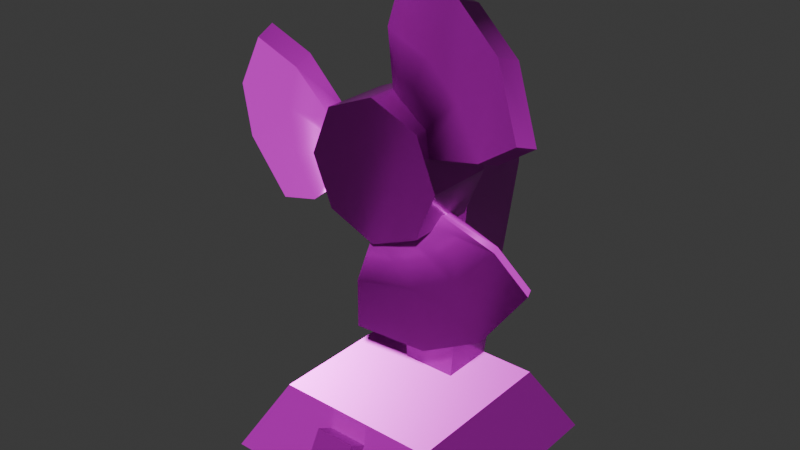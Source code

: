 # Source: desk-fan.blend  (saved by Blender 5.0.119; exported with 4.5.12 LTS)
import bpy
from mathutils import Matrix  # noqa: F401  (used for matrix-valued properties, if any)

bpy.ops.wm.read_factory_settings(use_empty=True)
scene = bpy.context.scene
scene.name = 'Scene'

# ---- collections
col_collection = bpy.data.collections.new('Collection'); scene.collection.children.link(col_collection)

# ---- images (referenced by path relative to the original .blend; pixels are not part of the script)
import os
ASSET_DIR = os.environ.get("B2B_ASSET_DIR", "")  # directory of the original .blend (textures are referenced by path, not embedded)
HERE = os.path.dirname(os.path.abspath(__file__))  # packed textures are extracted next to this script under _unpacked/

def load_image(name, relpath, width, height, colorspace="sRGB"):
    """Load a texture the original file referenced (path relative to the .blend, or extracted next to this script)."""
    p = next((c for c in (os.path.join(HERE, relpath), os.path.join(ASSET_DIR, relpath)) if relpath and os.path.exists(c)), "")
    if p:
        img = bpy.data.images.load(p, check_existing=True)
        img.name = name
    else:  # same state as the original file: an image datablock whose file is absent (Cycles renders it pink)
        img = bpy.data.images.new(name, width, height)
        img.source = "FILE"
        img.filepath = "//" + (relpath or name)
    img.colorspace_settings.name = colorspace
    return img
img_desk_fan_worm_001_height_png = load_image('desk-fan_WORM.001_Height.png', 'textures/desk-fan/desk-fan_WORM.001_Height.png', 1024, 1024, 'Non-Color')
img_desk_fan_worm_001_basecolor_png = load_image('desk-fan_WORM.001_BaseColor.png', 'textures/desk-fan/desk-fan_WORM.001_BaseColor.png', 1024, 1024, 'sRGB')
img_desk_fan_worm_001_metallic_png = load_image('desk-fan_WORM.001_Metallic.png', 'textures/desk-fan/desk-fan_WORM.001_Metallic.png', 1024, 1024, 'Non-Color')
img_desk_fan_worm_001_roughness_png = load_image('desk-fan_WORM.001_Roughness.png', 'textures/desk-fan/desk-fan_WORM.001_Roughness.png', 1024, 1024, 'Non-Color')
img_desk_fan_worm_001_normal_png = load_image('desk-fan_WORM.001_Normal.png', 'textures/desk-fan/desk-fan_WORM.001_Normal.png', 1024, 1024, 'Non-Color')

# ---- materials (node trees are filled in below, after node groups)
mat_worm_001 = bpy.data.materials.new('WORM.001')
mat_worm_001.use_backface_culling_lightprobe_volume = False
mat_worm_001.use_transparent_shadow = False

# ---- material node trees
mat_worm_001.use_nodes = True; mat_worm_001.node_tree.nodes.clear()
_N = mat_worm_001.node_tree.nodes; _L = mat_worm_001.node_tree.links
n0 = _N.new('ShaderNodeBsdfPrincipled'); n0.name = 'Principled BSDF'; n0.location = (10, 300)
n0.distribution = 'GGX'
n0.subsurface_method = 'RANDOM_WALK_SKIN'
n0.inputs[3].default_value = 1.45
n0.inputs[27].default_value = (0.0, 0.0, 0.0, 1.0)
n0.inputs[28].default_value = 1.0
n1 = _N.new('ShaderNodeOutputMaterial'); n1.name = 'Material Output'; n1.location = (300, 300)
n2 = _N.new('ShaderNodeTexImage'); n2.name = 'Image Texture'; n2.location = (84, -876)
n2.label = 'Displacement'
n2.image = img_desk_fan_worm_001_height_png
n3 = _N.new('ShaderNodeDisplacement'); n3.name = 'Displacement'; n3.location = (110, -400)
n4 = _N.new('ShaderNodeTexImage'); n4.name = 'Image Texture.001'; n4.location = (84, -36)
n4.label = 'Base Color'
n4.image = img_desk_fan_worm_001_basecolor_png
n5 = _N.new('ShaderNodeTexImage'); n5.name = 'Image Texture.002'; n5.location = (84, -316)
n5.label = 'Metallic'
n5.image = img_desk_fan_worm_001_metallic_png
n6 = _N.new('ShaderNodeTexImage'); n6.name = 'Image Texture.003'; n6.location = (84, -596)
n6.label = 'Roughness'
n6.image = img_desk_fan_worm_001_roughness_png
n7 = _N.new('ShaderNodeTexImage'); n7.name = 'Image Texture.004'; n7.location = (84, -1156)
n7.label = 'Normal'
n7.image = img_desk_fan_worm_001_normal_png
n8 = _N.new('ShaderNodeNormalMap'); n8.name = 'Normal Map'; n8.location = (-240, -620)
n9 = _N.new('ShaderNodeMapping'); n9.name = 'Mapping'; n9.location = (229, -36)
n10 = _N.new('NodeReroute'); n10.name = 'Reroute'; n10.location = (34, -706)
n10.width = 14
n10.socket_idname = 'NodeSocketVector'
n11 = _N.new('ShaderNodeTexCoord'); n11.name = 'Texture Coordinate'; n11.location = (29, -36)
n12 = _N.new('NodeFrame'); n12.name = 'Frame'; n12.location = (-1269, 336)
n12.label = 'Mapping'
n12.width = 398
n13 = _N.new('NodeFrame'); n13.name = 'Frame.001'; n13.location = (-624, 536)
n13.label = 'Textures'
n13.width = 353
n2.parent = n13
n4.parent = n13
n5.parent = n13
n6.parent = n13
n7.parent = n13
n9.parent = n12
n10.parent = n13
n11.parent = n12
_L.new(n0.outputs[0], n1.inputs[0])
_L.new(n2.outputs[0], n3.inputs[0])
_L.new(n3.outputs[0], n1.inputs[2])
_L.new(n4.outputs[0], n0.inputs[0])
_L.new(n5.outputs[0], n0.inputs[1])
_L.new(n6.outputs[0], n0.inputs[2])
_L.new(n7.outputs[0], n8.inputs[1])
_L.new(n8.outputs[0], n0.inputs[5])
_L.new(n10.outputs[0], n4.inputs[0])
_L.new(n10.outputs[0], n5.inputs[0])
_L.new(n10.outputs[0], n6.inputs[0])
_L.new(n10.outputs[0], n2.inputs[0])
_L.new(n10.outputs[0], n7.inputs[0])
_L.new(n9.outputs[0], n10.inputs[0])
_L.new(n11.outputs[2], n9.inputs[0])
n1.is_active_output = True

# ---- world
world_world = bpy.data.worlds.new('World'); scene.world = world_world
world_world.use_nodes = True; world_world.node_tree.nodes.clear()
_N = world_world.node_tree.nodes; _L = world_world.node_tree.links
n0 = _N.new('ShaderNodeOutputWorld'); n0.name = 'World Output'; n0.location = (200, 100)
n1 = _N.new('ShaderNodeBackground'); n1.name = 'Background'; n1.location = (-200, 100)
n1.inputs[0].default_value = (0.05088, 0.05088, 0.05088, 1.0)
_L.new(n1.outputs[0], n0.inputs[0])
n0.is_active_output = True
world_world.color = (0.05088, 0.05088, 0.05088)
world_world.sun_shadow_jitter_overblur = 0.0

# ---- meshes
me_desk_fan_lod_1 = bpy.data.meshes.new('Desk-Fan-LOD-1')
me_desk_fan_lod_1.from_pydata([(-0.175, -0.1633, -1.49e-08), (-0.04065, 0.05289, 0.1), (-0.175, 0.1867, -1.49e-08), (-0.04065, 0.1342, 0.1), (0.175, -0.1633, -1.49e-08), (0.04065, 0.05289, 0.1), (0.175, 0.1867, -1.49e-08), (0.04065, 0.1342, 0.1), (-0.1225, -0.1108, 0.1), (-0.1225, 0.1342, 0.1), (0.1225, 0.1342, 0.1), (0.1225, -0.1108, 0.1), (-0.05808, 0.05885, 0.4), (-0.05808, 0.175, 0.4), (0.05808, 0.175, 0.4), (0.05808, 0.05885, 0.4), (-0.05808, 0.05885, 0.5), (-0.05808, 0.175, 0.5), (0.05808, 0.175, 0.5), (0.05808, 0.05885, 0.5), (-0.05808, 0.03302, 0.5), (0.05808, 0.03302, 0.5), (-0.05808, 0.03302, 0.4), (0.05808, 0.03302, 0.4), (0.0, 0.03302, 0.55), (0.0, -0.06698, 0.55), (0.07071, 0.03302, 0.5207), (0.07071, -0.06698, 0.5207), (0.1, 0.03302, 0.45), (0.1, -0.06698, 0.45), (0.07071, 0.03302, 0.3793), (0.07071, -0.06698, 0.3793), (-8.742e-09, 0.03302, 0.35), (-8.742e-09, -0.06698, 0.35), (-0.07071, 0.03302, 0.3793), (-0.07071, -0.06698, 0.3793), (-0.1, 0.03302, 0.45), (-0.1, -0.06698, 0.45), (-0.07071, 0.03302, 0.5207), (-0.07071, -0.06698, 0.5207), (-0.02994, -0.1778, 0.03833), (-0.02994, -0.1487, 0.0907), (-0.02994, -0.1254, 0.009301), (-0.02994, -0.09636, 0.06167), (0.02994, -0.1778, 0.03833), (0.02994, -0.1487, 0.0907), (0.02994, -0.1254, 0.009301), (0.02994, -0.09636, 0.06167), (0.002769, -0.02742, 0.5389), (0.004872, -0.01531, 0.6904), (0.009563, -0.002817, 0.5341), (0.01562, 0.009301, 0.6829), (0.07583, -0.05751, 0.4877), (0.2136, -0.06962, 0.5441), (0.08262, -0.0329, 0.4829), (0.2243, -0.04502, 0.5366), (0.05827, -0.02287, 0.5), (0.03392, -0.01284, 0.5171), (0.1133, -0.008805, 0.6742), (0.1829, -0.02691, 0.6255), (0.02712, -0.03745, 0.5218), (0.05148, -0.04748, 0.5048), (0.1721, -0.05152, 0.633), (0.1025, -0.03341, 0.6818), (-0.01166, -0.02136, 0.6255), (-0.001074, 0.003242, 0.6181), (0.169, -0.03896, 0.4989), (0.1584, -0.06356, 0.5063), (0.1157, -0.0495, 0.5661), (0.05907, -0.03543, 0.6058), (0.06966, -0.01082, 0.5984), (0.1263, -0.02489, 0.5587), (-0.07838, -0.02742, 0.4079), (-0.2106, -0.01531, 0.334), (-0.07765, -0.002817, 0.4162), (-0.2095, 0.009301, 0.3471), (-0.07056, -0.05751, 0.4968), (-0.1883, -0.06962, 0.5879), (-0.06984, -0.0329, 0.5051), (-0.1872, -0.04502, 0.601), (-0.07244, -0.02287, 0.4755), (-0.07505, -0.01284, 0.4458), (-0.2508, -0.008805, 0.436), (-0.2434, -0.02691, 0.5206), (-0.07577, -0.03745, 0.4376), (-0.07317, -0.04748, 0.4672), (-0.2445, -0.05152, 0.5076), (-0.252, -0.03341, 0.4229), (-0.1462, -0.02136, 0.3521), (-0.145, 0.003242, 0.365), (-0.1268, -0.03896, 0.5719), (-0.128, -0.06356, 0.559), (-0.1584, -0.0495, 0.4922), (-0.1645, -0.03543, 0.4232), (-0.1634, -0.01082, 0.4361), (-0.1573, -0.02489, 0.5051), (0.07561, -0.02742, 0.4032), (0.2058, -0.01531, 0.3256), (0.06809, -0.002817, 0.3996), (0.1939, 0.009301, 0.32), (-0.005266, -0.05751, 0.3655), (-0.02525, -0.06962, 0.218), (-0.01279, -0.0329, 0.362), (-0.03715, -0.04502, 0.2124), (0.01417, -0.02287, 0.3745), (0.04113, -0.01284, 0.3871), (0.1375, -0.008805, 0.2398), (0.06053, -0.02691, 0.2039), (0.04865, -0.03745, 0.3906), (0.02169, -0.04748, 0.378), (0.07243, -0.05152, 0.2094), (0.1494, -0.03341, 0.2453), (0.1578, -0.02136, 0.3723), (0.1461, 0.003242, 0.3669), (-0.04211, -0.03896, 0.2792), (-0.03039, -0.06356, 0.2847), (0.04269, -0.0495, 0.2917), (0.1054, -0.03543, 0.3209), (0.09371, -0.01082, 0.3155), (0.03097, -0.02489, 0.2862)], [], [(0, 8, 9, 2), (2, 9, 10, 6), (6, 10, 11, 4), (4, 11, 8, 0), (2, 6, 4, 0), (1, 5, 15, 12), (8, 11, 10, 9), (7, 3, 13, 14), (18, 17, 16, 19), (14, 13, 17, 18), (5, 7, 14, 15), (15, 19, 21, 23), (19, 16, 20, 21), (16, 12, 22, 20), (12, 15, 23, 22), (12, 13, 3, 1), (16, 17, 13, 12), (19, 15, 14, 18), (24, 25, 27, 26), (26, 27, 29, 28), (28, 29, 31, 30), (30, 31, 33, 32), (32, 33, 35, 34), (34, 35, 37, 36), (27, 25, 33, 31), (36, 37, 39, 38), (38, 39, 25, 24), (29, 27, 31), (40, 41, 43, 42), (42, 43, 47, 46), (46, 47, 45, 44), (44, 45, 41, 40), (42, 46, 44, 40), (47, 43, 41, 45), (35, 33, 25, 39), (37, 35, 39), (28, 30, 26), (24, 26, 30, 32), (32, 34, 38, 24), (36, 38, 34), (64, 49, 51, 65), (71, 59, 55, 66), (66, 55, 53, 67), (69, 63, 49, 64), (56, 54, 52, 61), (58, 51, 49, 63), (55, 59, 62, 53), (59, 58, 63, 62), (50, 57, 60, 48), (57, 56, 61, 60), (67, 53, 62, 68), (68, 62, 63, 69), (65, 51, 58, 70), (70, 58, 59, 71), (57, 70, 71, 56), (50, 65, 70, 57), (61, 68, 69, 60), (52, 67, 68, 61), (60, 69, 64, 48), (54, 66, 67, 52), (56, 71, 66, 54), (48, 64, 65, 50), (88, 73, 75, 89), (95, 83, 79, 90), (90, 79, 77, 91), (93, 87, 73, 88), (80, 78, 76, 85), (82, 75, 73, 87), (79, 83, 86, 77), (83, 82, 87, 86), (74, 81, 84, 72), (81, 80, 85, 84), (91, 77, 86, 92), (92, 86, 87, 93), (89, 75, 82, 94), (94, 82, 83, 95), (81, 94, 95, 80), (74, 89, 94, 81), (85, 92, 93, 84), (76, 91, 92, 85), (84, 93, 88, 72), (78, 90, 91, 76), (80, 95, 90, 78), (72, 88, 89, 74), (112, 97, 99, 113), (119, 107, 103, 114), (114, 103, 101, 115), (117, 111, 97, 112), (104, 102, 100, 109), (106, 99, 97, 111), (103, 107, 110, 101), (107, 106, 111, 110), (98, 105, 108, 96), (105, 104, 109, 108), (115, 101, 110, 116), (116, 110, 111, 117), (113, 99, 106, 118), (118, 106, 107, 119), (105, 118, 119, 104), (98, 113, 118, 105), (109, 116, 117, 108), (100, 115, 116, 109), (108, 117, 112, 96), (102, 114, 115, 100), (104, 119, 114, 102), (96, 112, 113, 98)])
me_desk_fan_lod_1.polygons.foreach_set('use_smooth', [True] * 106)
_k = set([(0, 2), (0, 4), (0, 8), (1, 12), (2, 6), (2, 9), (3, 13), (4, 6), (4, 11), (5, 15), (6, 10), (7, 14), (8, 9), (8, 11), (9, 10), (10, 11), (12, 22), (13, 17), (14, 18), (15, 23), (16, 17), (16, 20), (17, 18), (18, 19), (19, 21), (20, 21), (20, 22), (21, 23), (22, 23), (24, 26), (24, 38), (25, 27), (25, 39), (26, 28), (27, 29), (28, 30), (29, 31), (30, 32), (31, 33), (32, 34), (33, 35), (34, 36), (35, 37), (36, 38), (37, 39), (40, 41), (40, 42), (40, 44), (41, 43), (41, 45), (42, 43), (42, 46), (43, 47), (44, 45), (44, 46), (45, 47), (46, 47), (48, 64), (49, 51), (49, 63), (49, 64), (50, 65), (51, 58), (51, 65), (52, 67), (53, 55), (53, 62), (53, 67), (54, 66), (55, 59), (55, 66), (58, 59), (62, 63), (72, 88), (73, 75), (73, 87), (73, 88), (74, 89), (75, 82), (75, 89), (76, 91), (77, 79), (77, 86), (77, 91), (78, 90), (79, 83), (79, 90), (82, 83), (86, 87), (96, 112), (97, 99), (97, 111), (97, 112), (98, 113), (99, 106), (99, 113), (100, 115), (101, 103), (101, 110), (101, 115), (102, 114), (103, 107), (103, 114), (106, 107), (110, 111)])
me_desk_fan_lod_1.attributes.new('sharp_edge', 'BOOLEAN', 'EDGE').data.foreach_set('value', [ (min(e.vertices), max(e.vertices)) in _k for e in me_desk_fan_lod_1.edges])
_uv = me_desk_fan_lod_1.uv_layers.new(name='UVMap')
_uv.uv.foreach_set('vector', [0.07771, 0.4857, 0.0002734, 0.4497, 0.0002734, 0.2817, 0.07771, 0.2457, 0.07771, 0.2457, 0.1137, 0.1683, 0.2817, 0.1683, 0.3177, 0.2457, 0.3177, 0.2457, 0.3951, 0.2817, 0.3951, 0.4497, 0.3177, 0.4857, 0.3177, 0.4857, 0.2817, 0.5631, 0.1137, 0.5631, 0.07771, 0.4857, 0.07771, 0.2457, 0.3177, 0.2457, 0.3177, 0.4857, 0.07771, 0.4857, 0.6128, 0.5637, 0.6685, 0.5637, 0.6805, 0.7694, 0.6008, 0.7694, 0.1137, 0.0002734, 0.2817, 0.0002733, 0.2817, 0.1683, 0.1137, 0.1683, 0.3368, 0.5637, 0.3926, 0.5637, 0.4045, 0.7713, 0.3249, 0.7713, 0.8323, 0.3344, 0.8323, 0.2548, 0.912, 0.2548, 0.912, 0.3344, 0.3249, 0.7713, 0.4045, 0.7713, 0.4045, 0.8398, 0.3249, 0.8398, 0.4187, 0.5637, 0.4744, 0.5637, 0.5024, 0.7697, 0.4228, 0.7697, 0.4228, 0.7697, 0.4228, 0.8383, 0.4051, 0.8383, 0.4051, 0.7697, 0.912, 0.3344, 0.912, 0.2548, 0.9297, 0.2548, 0.9297, 0.3344, 0.5826, 0.8383, 0.5826, 0.7697, 0.6003, 0.7697, 0.6003, 0.8383, 0.6008, 0.7694, 0.6805, 0.7694, 0.6805, 0.7871, 0.6008, 0.7871, 0.5826, 0.7697, 0.5029, 0.7697, 0.5309, 0.5637, 0.5867, 0.5637, 0.5826, 0.8383, 0.5029, 0.8383, 0.5029, 0.7697, 0.5826, 0.7697, 0.4228, 0.8383, 0.4228, 0.7697, 0.5024, 0.7697, 0.5024, 0.8383, 0.3243, 0.9835, 0.2558, 0.9835, 0.2558, 0.931, 0.3243, 0.931, 0.3243, 0.931, 0.2558, 0.931, 0.2558, 0.8785, 0.3243, 0.8785, 0.3243, 0.8785, 0.2558, 0.8785, 0.2558, 0.8261, 0.3243, 0.8261, 0.3243, 0.8261, 0.2558, 0.8261, 0.2558, 0.7736, 0.3243, 0.7736, 0.3243, 0.7736, 0.2558, 0.7736, 0.2558, 0.7211, 0.3243, 0.7211, 0.3243, 0.7211, 0.2558, 0.7211, 0.2558, 0.6686, 0.3243, 0.6686, 0.9219, 0.127, 0.8694, 0.127, 0.9219, 0.0002734, 0.959, 0.03738, 0.3243, 0.6686, 0.2558, 0.6686, 0.2558, 0.6161, 0.3243, 0.6161, 0.3243, 0.6161, 0.2558, 0.6161, 0.2558, 0.5637, 0.3243, 0.5637, 0.959, 0.08986, 0.9219, 0.127, 0.959, 0.03738, 0.8042, 0.6047, 0.8042, 0.6458, 0.7631, 0.6458, 0.7631, 0.6047, 0.7631, 0.6047, 0.7631, 0.6458, 0.7221, 0.6458, 0.7221, 0.6047, 0.7221, 0.6047, 0.7221, 0.6458, 0.681, 0.6458, 0.681, 0.6047, 0.7221, 0.7279, 0.7221, 0.6868, 0.7631, 0.6868, 0.7631, 0.7279, 0.7631, 0.6047, 0.7221, 0.6047, 0.7221, 0.5637, 0.7631, 0.5637, 0.7221, 0.6458, 0.7631, 0.6458, 0.7631, 0.6868, 0.7221, 0.6868, 0.8694, 0.0002734, 0.9219, 0.0002734, 0.8694, 0.127, 0.8323, 0.08986, 0.8323, 0.03738, 0.8694, 0.0002734, 0.8323, 0.08986, 0.8323, 0.1646, 0.8694, 0.1275, 0.8323, 0.2171, 0.8694, 0.2542, 0.8323, 0.2171, 0.8694, 0.1275, 0.9219, 0.1275, 0.9219, 0.1275, 0.959, 0.1646, 0.9219, 0.2542, 0.8694, 0.2542, 0.959, 0.2171, 0.9219, 0.2542, 0.959, 0.1646, 0.4476, 0.1888, 0.407, 0.2104, 0.3995, 0.1929, 0.4402, 0.1713, 0.5075, 0.05511, 0.4831, 0.0002734, 0.5514, 0.0002735, 0.558, 0.04589, 0.5897, 0.06665, 0.6304, 0.04502, 0.6378, 0.0626, 0.5972, 0.08415, 0.5298, 0.2003, 0.5542, 0.2552, 0.4859, 0.2552, 0.4794, 0.2096, 0.5237, 0.1147, 0.5425, 0.1042, 0.5512, 0.1197, 0.5324, 0.1302, 0.7569, 0.02695, 0.8243, 0.01614, 0.8318, 0.03372, 0.7643, 0.04453, 0.6304, 0.04502, 0.6978, 0.0342, 0.7053, 0.05178, 0.6378, 0.0626, 0.6978, 0.0342, 0.7569, 0.02695, 0.7643, 0.04453, 0.7053, 0.05178, 0.4861, 0.1358, 0.5049, 0.1252, 0.5136, 0.1408, 0.4948, 0.1513, 0.5049, 0.1252, 0.5237, 0.1147, 0.5324, 0.1302, 0.5136, 0.1408, 0.6062, 0.1384, 0.6416, 0.1677, 0.6061, 0.226, 0.5721, 0.1766, 0.5721, 0.1766, 0.6061, 0.226, 0.5542, 0.2552, 0.5298, 0.2003, 0.4311, 0.1171, 0.3957, 0.08771, 0.4312, 0.02941, 0.4653, 0.07884, 0.4653, 0.07884, 0.4312, 0.02941, 0.4831, 0.0002734, 0.5075, 0.05511, 0.5049, 0.1252, 0.4653, 0.07884, 0.5075, 0.05511, 0.5237, 0.1147, 0.4861, 0.1358, 0.4311, 0.1171, 0.4653, 0.07884, 0.5049, 0.1252, 0.5324, 0.1302, 0.5721, 0.1766, 0.5298, 0.2003, 0.5136, 0.1408, 0.5512, 0.1197, 0.6062, 0.1384, 0.5721, 0.1766, 0.5324, 0.1302, 0.5136, 0.1408, 0.5298, 0.2003, 0.4794, 0.2096, 0.4948, 0.1513, 0.5425, 0.1042, 0.5897, 0.06665, 0.5972, 0.08415, 0.5512, 0.1197, 0.5237, 0.1147, 0.5075, 0.05511, 0.558, 0.04589, 0.5425, 0.1042, 0.4948, 0.1513, 0.4476, 0.1888, 0.4402, 0.1713, 0.4861, 0.1358, 0.6378, 0.4443, 0.5971, 0.4659, 0.5896, 0.4483, 0.6303, 0.4268, 0.6977, 0.3106, 0.6733, 0.2557, 0.7416, 0.2557, 0.7481, 0.3013, 0.7798, 0.3221, 0.8205, 0.3005, 0.828, 0.3181, 0.7873, 0.3396, 0.72, 0.4558, 0.7443, 0.5106, 0.676, 0.5106, 0.6695, 0.465, 0.7138, 0.3701, 0.7326, 0.3596, 0.7413, 0.3752, 0.7226, 0.3857, 0.5222, 0.4591, 0.5896, 0.4483, 0.5971, 0.4659, 0.5297, 0.4767, 0.3957, 0.4772, 0.4631, 0.4664, 0.4706, 0.4839, 0.4032, 0.4947, 0.4631, 0.4664, 0.5222, 0.4591, 0.5297, 0.4767, 0.4706, 0.4839, 0.6763, 0.3912, 0.6951, 0.3807, 0.7038, 0.3962, 0.685, 0.4067, 0.6951, 0.3807, 0.7138, 0.3701, 0.7226, 0.3857, 0.7038, 0.3962, 0.7964, 0.3938, 0.8318, 0.4232, 0.7962, 0.4815, 0.7622, 0.4321, 0.7622, 0.4321, 0.7962, 0.4815, 0.7443, 0.5106, 0.72, 0.4558, 0.6212, 0.3725, 0.5858, 0.3432, 0.6214, 0.2849, 0.6554, 0.3343, 0.6554, 0.3343, 0.6214, 0.2849, 0.6733, 0.2557, 0.6977, 0.3106, 0.6951, 0.3807, 0.6554, 0.3343, 0.6977, 0.3106, 0.7138, 0.3701, 0.6763, 0.3912, 0.6212, 0.3725, 0.6554, 0.3343, 0.6951, 0.3807, 0.7226, 0.3857, 0.7622, 0.4321, 0.72, 0.4558, 0.7038, 0.3962, 0.7413, 0.3752, 0.7964, 0.3938, 0.7622, 0.4321, 0.7226, 0.3857, 0.7038, 0.3962, 0.72, 0.4558, 0.6695, 0.465, 0.685, 0.4067, 0.7326, 0.3596, 0.7798, 0.3221, 0.7873, 0.3396, 0.7413, 0.3752, 0.7138, 0.3701, 0.6977, 0.3106, 0.7481, 0.3013, 0.7326, 0.3596, 0.685, 0.4067, 0.6378, 0.4443, 0.6303, 0.4268, 0.6763, 0.3912, 0.1888, 0.7577, 0.2104, 0.7984, 0.1928, 0.8058, 0.1713, 0.7652, 0.05512, 0.6978, 0.0002884, 0.7222, 0.0002734, 0.6539, 0.04588, 0.6474, 0.06664, 0.6157, 0.045, 0.575, 0.06258, 0.5675, 0.08414, 0.6082, 0.2004, 0.6755, 0.2552, 0.6511, 0.2552, 0.7195, 0.2096, 0.726, 0.1147, 0.6816, 0.1042, 0.6628, 0.1197, 0.6541, 0.1302, 0.6729, 0.2036, 0.8733, 0.1928, 0.8058, 0.2104, 0.7984, 0.2211, 0.8658, 0.2215, 0.9997, 0.2108, 0.9323, 0.2284, 0.9248, 0.2391, 0.9923, 0.2108, 0.9323, 0.2036, 0.8733, 0.2211, 0.8658, 0.2284, 0.9248, 0.1358, 0.7192, 0.1252, 0.7004, 0.1408, 0.6917, 0.1513, 0.7105, 0.1252, 0.7004, 0.1147, 0.6816, 0.1302, 0.6729, 0.1408, 0.6917, 0.1384, 0.5991, 0.1677, 0.5637, 0.2261, 0.5992, 0.1766, 0.6333, 0.1766, 0.6333, 0.2261, 0.5992, 0.2552, 0.6511, 0.2004, 0.6755, 0.1171, 0.7742, 0.08774, 0.8096, 0.02944, 0.7741, 0.07886, 0.7401, 0.07886, 0.7401, 0.02944, 0.7741, 0.0002884, 0.7222, 0.05512, 0.6978, 0.1252, 0.7004, 0.07886, 0.7401, 0.05512, 0.6978, 0.1147, 0.6816, 0.1358, 0.7192, 0.1171, 0.7742, 0.07886, 0.7401, 0.1252, 0.7004, 0.1302, 0.6729, 0.1766, 0.6333, 0.2004, 0.6755, 0.1408, 0.6917, 0.1197, 0.6541, 0.1384, 0.5991, 0.1766, 0.6333, 0.1302, 0.6729, 0.1408, 0.6917, 0.2004, 0.6755, 0.2096, 0.726, 0.1513, 0.7105, 0.1042, 0.6628, 0.06664, 0.6157, 0.08414, 0.6082, 0.1197, 0.6541, 0.1147, 0.6816, 0.05512, 0.6978, 0.04588, 0.6474, 0.1042, 0.6628, 0.1513, 0.7105, 0.1888, 0.7577, 0.1713, 0.7652, 0.1358, 0.7192])
me_desk_fan_lod_1.materials.append(mat_worm_001)
me_desk_fan_lod_1.update()

# ---- objects
ob_desk_fan_lod_1 = bpy.data.objects.new('Desk-Fan-LOD-1', me_desk_fan_lod_1)

# ---- transforms, parenting, visibility, modifiers, constraints
ob_desk_fan_lod_1.location = (0.0, 0.0, 0.0)

# ---- collection membership
col_collection.objects.link(ob_desk_fan_lod_1)

# ---- scene / render settings (as saved in the file)
scene.frame_start = 1; scene.frame_end = 250; scene.frame_set(1)
scene.render.engine = 'BLENDER_EEVEE_NEXT'
scene.render.bake_bias = 0.0
scene.render.bake_samples = 0
scene.cycles.sampling_pattern = 'TABULATED_SOBOL'
scene.eevee.use_volume_custom_range = False
bpy.context.view_layer.update()

# ---- added for rendering (the .blend has no active camera and no usable light): camera, sun
cam_auto = bpy.data.cameras.new('AutoCamera')
cam_auto.lens = 50.0
cam_auto.sensor_width = 36.0
cam_auto.clip_end = 1000.0
ob_auto_camera = bpy.data.objects.new('AutoCamera', cam_auto)
scene.collection.objects.link(ob_auto_camera)
ob_auto_camera.location = (0.832321, -1.01091, 1.02213)
ob_auto_camera.rotation_euler = (1.09748, -7.21219e-08, 0.694738)
scene.camera = ob_auto_camera
light_auto_sun = bpy.data.lights.new('AutoSun', 'SUN')
light_auto_sun.energy = 3.0
light_auto_sun.angle = 0.0523599
ob_auto_sun = bpy.data.objects.new('AutoSun', light_auto_sun)
scene.collection.objects.link(ob_auto_sun)
ob_auto_sun.rotation_euler = (0.872665, 0.174533, 0.523599)
bpy.context.view_layer.update()
